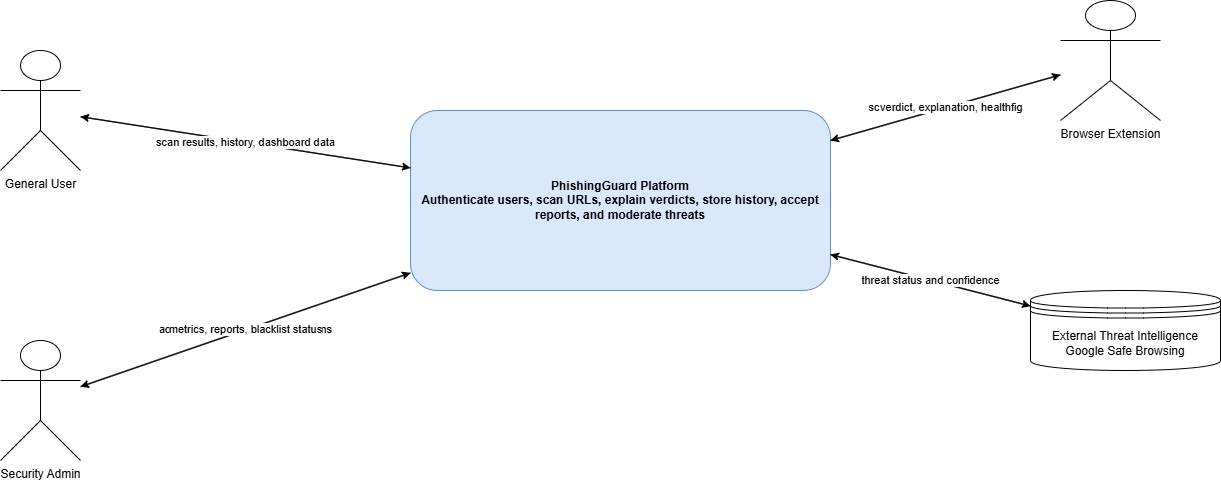

The diagram above was exported from draw.io. Its source (the exported page's mxGraphModel, read from the mxfile embedded in the PNG):
<mxGraphModel dx="510" dy="419" grid="1" gridSize="10" guides="1" tooltips="1" connect="1" arrows="1" fold="1" page="1" pageScale="1" pageWidth="1400" pageHeight="900" math="0" shadow="0">
  <root>
    <mxCell id="0" />
    <mxCell id="1" parent="0" />
    <mxCell id="user" value="General User" style="shape=umlActor;verticalLabelPosition=bottom;verticalAlign=top;html=1" parent="1" vertex="1">
      <mxGeometry x="60" y="230" width="80" height="120" as="geometry" />
    </mxCell>
    <mxCell id="admin" value="Security Admin" style="shape=umlActor;verticalLabelPosition=bottom;verticalAlign=top;html=1" parent="1" vertex="1">
      <mxGeometry x="60" y="520" width="80" height="120" as="geometry" />
    </mxCell>
    <mxCell id="extension" value="Browser Extension" style="shape=umlActor;verticalLabelPosition=bottom;verticalAlign=top;html=1" parent="1" vertex="1">
      <mxGeometry x="1120" y="180" width="100" height="120" as="geometry" />
    </mxCell>
    <mxCell id="ti" value="External Threat Intelligence&#10;Google Safe Browsing" style="shape=datastore;whiteSpace=wrap;html=1" parent="1" vertex="1">
      <mxGeometry x="1090" y="470" width="190" height="80" as="geometry" />
    </mxCell>
    <mxCell id="system" value="PhishingGuard Platform&#10;Authenticate users, scan URLs, explain verdicts, store history, accept reports, and moderate threats" style="rounded=1;whiteSpace=wrap;html=1;fillColor=#dae8fc;strokeColor=#6c8ebf;fontStyle=1" parent="1" vertex="1">
      <mxGeometry x="470" y="290" width="420" height="180" as="geometry" />
    </mxCell>
    <mxCell id="e1" value="credentials, URLs, reports" style="endArrow=classic;html=1" parent="1" source="user" target="system" edge="1">
      <mxGeometry relative="1" as="geometry" />
    </mxCell>
    <mxCell id="e2" value="scan results, history, dashboard data" style="endArrow=classic;html=1" parent="1" source="system" target="user" edge="1">
      <mxGeometry relative="1" as="geometry" />
    </mxCell>
    <mxCell id="e3" value="admin actions and review decisions" style="endArrow=classic;html=1" parent="1" source="admin" target="system" edge="1">
      <mxGeometry relative="1" as="geometry" />
    </mxCell>
    <mxCell id="e4" value="metrics, reports, blacklist status" style="endArrow=classic;html=1" parent="1" source="system" target="admin" edge="1">
      <mxGeometry relative="1" as="geometry" />
    </mxCell>
    <mxCell id="e5" value="scan/report requests and config" style="endArrow=classic;html=1" parent="1" source="extension" target="system" edge="1">
      <mxGeometry relative="1" as="geometry" />
    </mxCell>
    <mxCell id="e6" value="verdict, explanation, health" style="endArrow=classic;html=1" parent="1" source="system" target="extension" edge="1">
      <mxGeometry relative="1" as="geometry" />
    </mxCell>
    <mxCell id="e7" value="URL reputation query" style="endArrow=classic;html=1" parent="1" source="system" target="ti" edge="1">
      <mxGeometry relative="1" as="geometry" />
    </mxCell>
    <mxCell id="e8" value="threat status and confidence" style="endArrow=classic;html=1" parent="1" source="ti" target="system" edge="1">
      <mxGeometry relative="1" as="geometry" />
    </mxCell>
  </root>
</mxGraphModel>